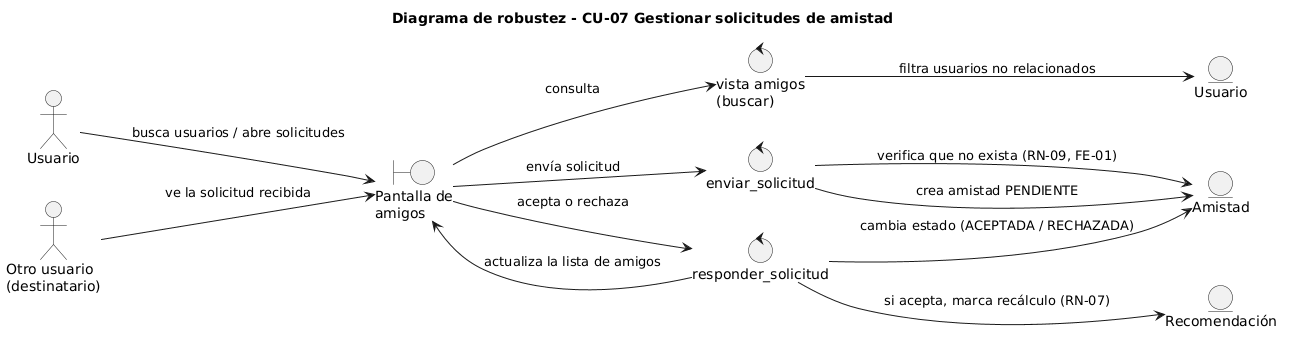

The diagram above was rendered by PlantUML. Its source (embedded in the PNG):
@startuml
title Diagrama de robustez - CU-07 Gestionar solicitudes de amistad
left to right direction
skinparam shadowing false

actor "Usuario" as U
actor "Otro usuario\n(destinatario)" as D

boundary "Pantalla de\namigos" as PA
control "vista amigos\n(buscar)" as VA
control "enviar_solicitud" as ES
control "responder_solicitud" as RS
entity "Usuario" as EU
entity "Amistad" as EA
entity "Recomendación" as ER

U --> PA : busca usuarios / abre solicitudes
PA --> VA : consulta
VA --> EU : filtra usuarios no relacionados
PA --> ES : envía solicitud
ES --> EA : verifica que no exista (RN-09, FE-01)
ES --> EA : crea amistad PENDIENTE
D --> PA : ve la solicitud recibida
PA --> RS : acepta o rechaza
RS --> EA : cambia estado (ACEPTADA / RECHAZADA)
RS --> ER : si acepta, marca recálculo (RN-07)
RS --> PA : actualiza la lista de amigos
@enduml